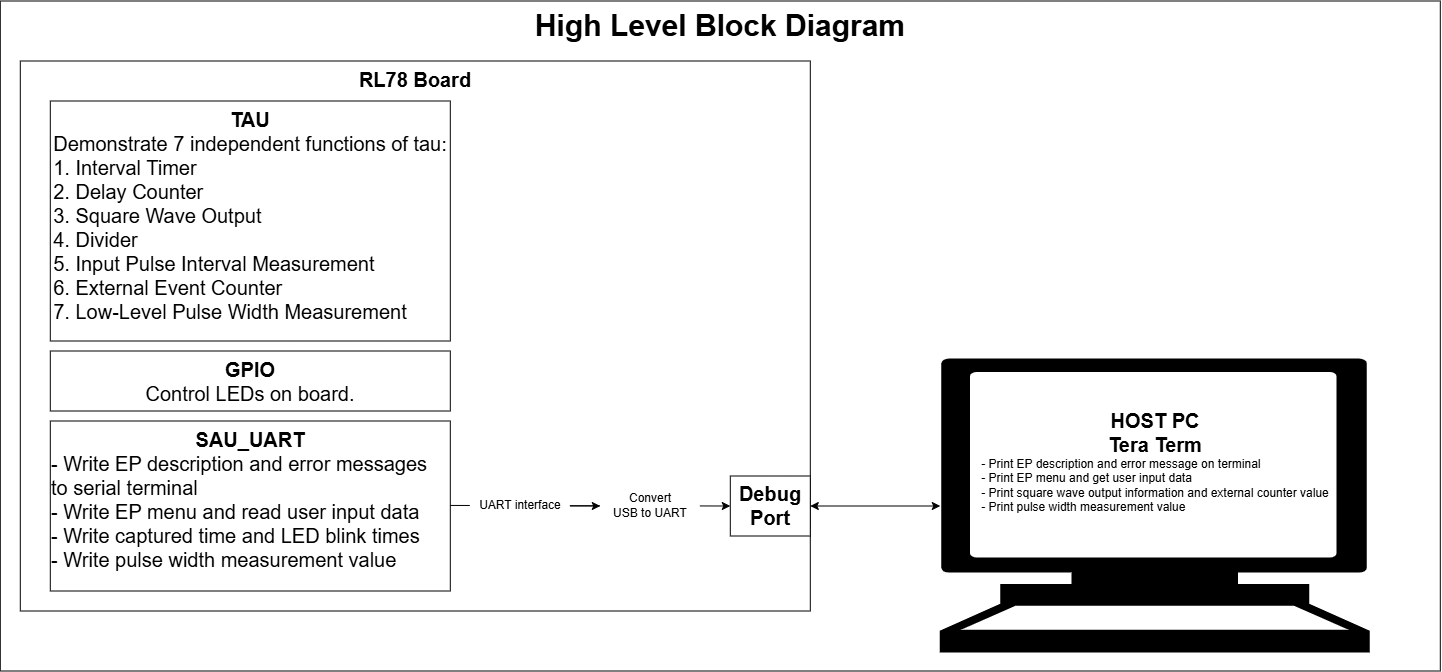

The diagram above was exported from draw.io. Its source (the exported page's mxGraphModel, read from the mxfile embedded in the PNG):
<mxGraphModel dx="1474" dy="704" grid="1" gridSize="10" guides="1" tooltips="1" connect="1" arrows="1" fold="1" page="1" pageScale="1" pageWidth="850" pageHeight="1100" math="0" shadow="0">
  <root>
    <mxCell id="0" />
    <mxCell id="1" parent="0" />
    <mxCell id="3" parent="1" style="rounded=0;whiteSpace=wrap;html=1;horizontal=1;verticalAlign=top;" value="&lt;font style=&quot;font-size: 30px;&quot;&gt;&lt;b style=&quot;&quot;&gt;High Level Block Diagram&lt;/b&gt;&lt;/font&gt;" vertex="1">
      <mxGeometry height="670" width="1440" x="100" y="70" as="geometry" />
    </mxCell>
    <mxCell id="4" parent="1" style="rounded=0;whiteSpace=wrap;html=1;verticalAlign=top;" value="&lt;font style=&quot;font-size: 20px;&quot;&gt;&lt;b style=&quot;&quot;&gt;RL78 Board&lt;/b&gt;&lt;/font&gt;" vertex="1">
      <mxGeometry height="550" width="790" x="120" y="130" as="geometry" />
    </mxCell>
    <mxCell id="7" parent="1" style="rounded=0;whiteSpace=wrap;html=1;verticalAlign=top;" value="&lt;font style=&quot;font-size: 20px;&quot;&gt;&lt;b&gt;TAU&lt;/b&gt;&lt;/font&gt;&lt;div&gt;&lt;span style=&quot;font-size: 20px;&quot;&gt;Demonstrate 7 independent functions of tau:&lt;br&gt;&lt;/span&gt;&lt;div style=&quot;text-align: left;&quot;&gt;&lt;font style=&quot;font-size: 20px;&quot;&gt;1. Interval Timer&lt;/font&gt;&lt;/div&gt;&lt;div style=&quot;text-align: left;&quot;&gt;&lt;font style=&quot;font-size: 20px;&quot;&gt;2. Delay Counter&lt;/font&gt;&lt;/div&gt;&lt;div style=&quot;text-align: left;&quot;&gt;&lt;font style=&quot;font-size: 20px;&quot;&gt;3. Square Wave Output&lt;/font&gt;&lt;/div&gt;&lt;div style=&quot;text-align: left;&quot;&gt;&lt;font style=&quot;font-size: 20px;&quot;&gt;4. Divider&lt;/font&gt;&lt;/div&gt;&lt;div style=&quot;text-align: left;&quot;&gt;&lt;font style=&quot;font-size: 20px;&quot;&gt;5. Input Pulse Interval Measurement&lt;/font&gt;&lt;/div&gt;&lt;div style=&quot;text-align: left;&quot;&gt;&lt;font style=&quot;font-size: 20px;&quot;&gt;6. External Event Counter&lt;/font&gt;&lt;/div&gt;&lt;div style=&quot;text-align: left;&quot;&gt;&lt;font style=&quot;font-size: 20px;&quot;&gt;7. Low-Level Pulse Width Measurement&lt;/font&gt;&lt;/div&gt;&lt;/div&gt;" vertex="1">
      <mxGeometry height="240" width="400" x="150" y="170" as="geometry" />
    </mxCell>
    <mxCell id="8" parent="1" style="rounded=0;whiteSpace=wrap;html=1;verticalAlign=top;" value="&lt;font style=&quot;font-size: 20px;&quot;&gt;&lt;b&gt;GPIO&lt;/b&gt;&lt;/font&gt;&lt;div&gt;&lt;span style=&quot;font-size: 20px;&quot;&gt;Control LEDs on board.&lt;/span&gt;&lt;/div&gt;" vertex="1">
      <mxGeometry height="60" width="400" x="150" y="420" as="geometry" />
    </mxCell>
    <mxCell id="9" parent="1" style="rounded=0;whiteSpace=wrap;html=1;verticalAlign=top;" value="&lt;font style=&quot;font-size: 20px;&quot;&gt;&lt;b&gt;SAU_UART&lt;/b&gt;&lt;/font&gt;&lt;div style=&quot;text-align: left;&quot;&gt;&lt;span style=&quot;font-size: 20px;&quot;&gt;- Write EP description and error messages to serial terminal&lt;/span&gt;&lt;/div&gt;&lt;div style=&quot;text-align: left;&quot;&gt;&lt;span style=&quot;font-size: 20px;&quot;&gt;- Write EP menu and read user input data&lt;/span&gt;&lt;/div&gt;&lt;div style=&quot;text-align: left;&quot;&gt;&lt;span style=&quot;font-size: 20px;&quot;&gt;- Write captured time and LED blink times&lt;/span&gt;&lt;/div&gt;&lt;div style=&quot;text-align: left;&quot;&gt;&lt;span style=&quot;font-size: 20px;&quot;&gt;- Write pulse width measurement value&lt;/span&gt;&lt;/div&gt;" vertex="1">
      <mxGeometry height="170" width="400" x="150" y="490" as="geometry" />
    </mxCell>
    <mxCell id="10" parent="1" style="rounded=0;whiteSpace=wrap;html=1;verticalAlign=middle;" value="&lt;b&gt;&lt;font style=&quot;font-size: 20px;&quot;&gt;Debug&lt;/font&gt;&lt;/b&gt;&lt;div&gt;&lt;b&gt;&lt;font style=&quot;font-size: 20px;&quot;&gt;Port&lt;/font&gt;&lt;/b&gt;&lt;/div&gt;" vertex="1">
      <mxGeometry height="60" width="80" x="830" y="545" as="geometry" />
    </mxCell>
    <mxCell id="11" edge="1" parent="1" style="endArrow=classic;html=1;entryX=0;entryY=0.5;entryDx=0;entryDy=0;" target="10" value="">
      <mxGeometry height="50" relative="1" width="50" as="geometry">
        <mxPoint x="550" y="574.44" as="sourcePoint" />
        <mxPoint x="890" y="574.44" as="targetPoint" />
      </mxGeometry>
    </mxCell>
    <mxCell id="12" parent="1" style="rounded=0;whiteSpace=wrap;html=1;strokeColor=none;" value="UART interface" vertex="1">
      <mxGeometry height="60" width="100" x="570" y="545" as="geometry" />
    </mxCell>
    <mxCell id="13" parent="1" style="rounded=0;whiteSpace=wrap;html=1;strokeColor=none;" value="Convert&lt;div&gt;USB to UART&lt;/div&gt;" vertex="1">
      <mxGeometry height="60" width="100" x="700" y="545" as="geometry" />
    </mxCell>
    <mxCell id="14" edge="1" parent="1" source="12" style="endArrow=classic;html=1;exitX=1;exitY=0.5;exitDx=0;exitDy=0;entryX=0;entryY=0.5;entryDx=0;entryDy=0;" target="13" value="">
      <mxGeometry height="50" relative="1" width="50" as="geometry">
        <mxPoint x="520" y="585" as="sourcePoint" />
        <mxPoint x="920" y="585" as="targetPoint" />
      </mxGeometry>
    </mxCell>
    <mxCell id="17" parent="1" style="shape=mxgraph.signs.tech.computer;html=1;pointerEvents=1;fillColor=#000000;strokeColor=none;verticalLabelPosition=bottom;verticalAlign=top;align=center;" value="" vertex="1">
      <mxGeometry height="294" width="430" x="1040" y="428" as="geometry" />
    </mxCell>
    <mxCell id="18" edge="1" parent="1" source="10" style="endArrow=classic;startArrow=classic;html=1;exitX=1;exitY=0.5;exitDx=0;exitDy=0;" target="17" value="">
      <mxGeometry height="50" relative="1" width="50" as="geometry">
        <mxPoint x="780" y="520" as="sourcePoint" />
        <mxPoint x="830" y="470" as="targetPoint" />
      </mxGeometry>
    </mxCell>
    <mxCell id="19" parent="1" style="text;html=1;align=center;verticalAlign=middle;whiteSpace=wrap;rounded=0;" value="&lt;b&gt;&lt;font style=&quot;font-size: 20px;&quot;&gt;HOST PC&lt;/font&gt;&lt;/b&gt;&lt;div&gt;&lt;b&gt;&lt;font style=&quot;font-size: 20px;&quot;&gt;Tera Term&lt;/font&gt;&lt;/b&gt;&lt;/div&gt;&lt;div style=&quot;text-align: left;&quot;&gt;- Print EP description and error message on terminal&lt;/div&gt;&lt;div style=&quot;text-align: left;&quot;&gt;- Print EP menu and get user input data&lt;/div&gt;&lt;div style=&quot;text-align: left;&quot;&gt;- Print square wave output information and external counter value&lt;/div&gt;&lt;div style=&quot;text-align: left;&quot;&gt;- Print pulse width measurement value&lt;/div&gt;" vertex="1">
      <mxGeometry height="180" width="350" x="1080" y="440" as="geometry" />
    </mxCell>
  </root>
</mxGraphModel>